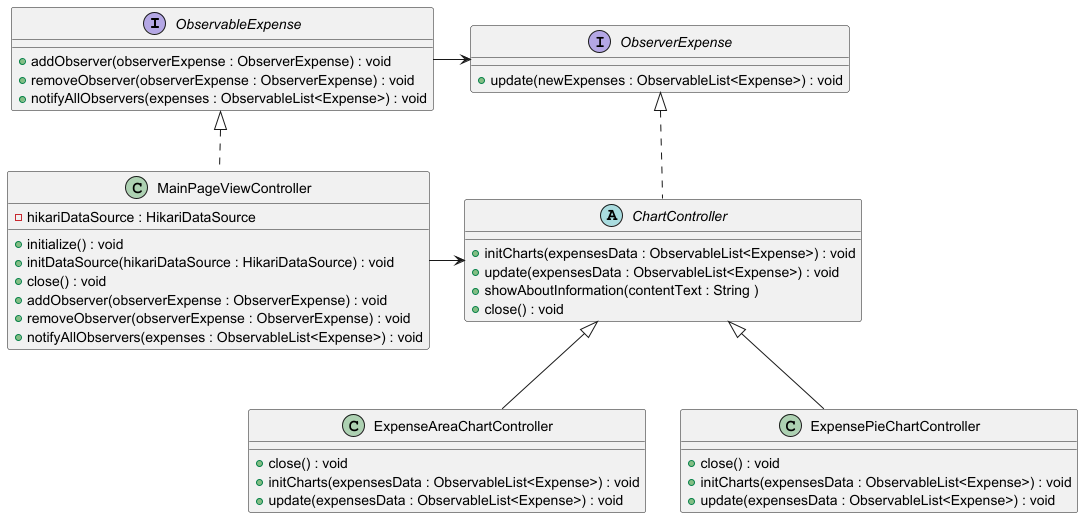

The diagram above was rendered by PlantUML. Its source (embedded in the PNG):
@startuml

interface ObservableExpense {
    + addObserver(observerExpense : ObserverExpense) : void
    + removeObserver(observerExpense : ObserverExpense) : void
    + notifyAllObservers(expenses : ObservableList<Expense>) : void
}
interface ObserverExpense {
    + update(newExpenses : ObservableList<Expense>) : void
}

class MainPageViewController {
    - hikariDataSource : HikariDataSource
    + initialize() : void
    + initDataSource(hikariDataSource : HikariDataSource) : void
    + close() : void
    + addObserver(observerExpense : ObserverExpense) : void
    + removeObserver(observerExpense : ObserverExpense) : void
    + notifyAllObservers(expenses : ObservableList<Expense>) : void
}

abstract class ChartController {
    + initCharts(expensesData : ObservableList<Expense>) : void
    + update(expensesData : ObservableList<Expense>) : void
    + showAboutInformation(contentText : String )
    + close() : void
}
class ExpenseAreaChartController {
    + close() : void
    + initCharts(expensesData : ObservableList<Expense>) : void
    + update(expensesData : ObservableList<Expense>) : void
}
class ExpensePieChartController {
    + close() : void
    + initCharts(expensesData : ObservableList<Expense>) : void
    + update(expensesData : ObservableList<Expense>) : void
}

ObservableExpense <|.. MainPageViewController
MainPageViewController -> ChartController
ObserverExpense <|.. ChartController
ObservableExpense -> ObserverExpense
ChartController <|-- ExpenseAreaChartController
ChartController <|-- ExpensePieChartController

@enduml